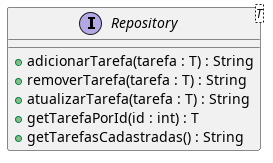

The diagram above was rendered by PlantUML. Its source (embedded in the PNG):
@startuml

skinparam line ortho
interface Repository<T> {
    + adicionarTarefa(tarefa : T) : String
    + removerTarefa(tarefa : T) : String
    + atualizarTarefa(tarefa : T) : String
    + getTarefaPorId(id : int) : T
    + getTarefasCadastradas() : String
}
@enduml